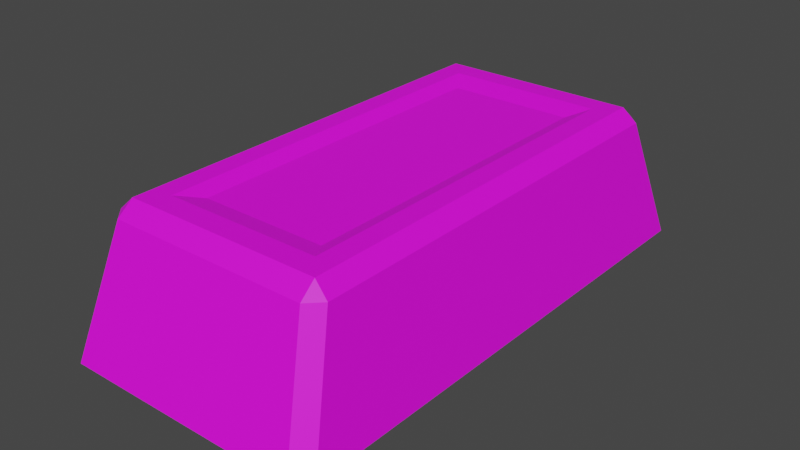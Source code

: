 # Source: Silverbar.blend  (saved by Blender 2.91.10; exported with 4.5.12 LTS)
import bpy
from mathutils import Matrix  # noqa: F401  (used for matrix-valued properties, if any)

bpy.ops.wm.read_factory_settings(use_empty=True)
scene = bpy.context.scene
scene.name = 'Scene'

# ---- collections
col_collection = bpy.data.collections.new('Collection'); scene.collection.children.link(col_collection)

# ---- images (referenced by path relative to the original .blend; pixels are not part of the script)
import os
ASSET_DIR = os.environ.get("B2B_ASSET_DIR", "")  # directory of the original .blend (textures are referenced by path, not embedded)
HERE = os.path.dirname(os.path.abspath(__file__))  # packed textures are extracted next to this script under _unpacked/

def load_image(name, relpath, width, height, colorspace="sRGB"):
    """Load a texture the original file referenced (path relative to the .blend, or extracted next to this script)."""
    p = next((c for c in (os.path.join(HERE, relpath), os.path.join(ASSET_DIR, relpath)) if relpath and os.path.exists(c)), "")
    if p:
        img = bpy.data.images.load(p, check_existing=True)
        img.name = name
    else:  # same state as the original file: an image datablock whose file is absent (Cycles renders it pink)
        img = bpy.data.images.new(name, width, height)
        img.source = "FILE"
        img.filepath = "//" + (relpath or name)
    img.colorspace_settings.name = colorspace
    return img
img_color2_png_028 = load_image('Color2.png.028', 'Color2.png', 1024, 1024, 'sRGB')

# ---- materials (node trees are filled in below, after node groups)
mat_material_029 = bpy.data.materials.new('Material.029')
mat_material_029.use_transparent_shadow = False

# ---- material node trees
mat_material_029.use_nodes = True; mat_material_029.node_tree.nodes.clear()
_N = mat_material_029.node_tree.nodes; _L = mat_material_029.node_tree.links
n0 = _N.new('ShaderNodeBsdfPrincipled'); n0.name = 'Principled BSDF'; n0.location = (10, 300)
n0.distribution = 'GGX'
n0.subsurface_method = 'BURLEY'
n0.inputs[2].default_value = 0.6
n0.inputs[3].default_value = 1.45
n0.inputs[27].default_value = (0.0, 0.0, 0.0, 1.0)
n0.inputs[28].default_value = 1.0
n1 = _N.new('ShaderNodeOutputMaterial'); n1.name = 'Material Output'; n1.location = (300, 300)
n2 = _N.new('ShaderNodeTexImage'); n2.name = 'Image Texture'; n2.location = (-280, 280)
n2.image = img_color2_png_028
_L.new(n0.outputs[0], n1.inputs[0])
_L.new(n2.outputs[0], n0.inputs[0])
n1.is_active_output = True

# ---- world
world_world = bpy.data.worlds.new('World'); scene.world = world_world
world_world.use_nodes = True; world_world.node_tree.nodes.clear()
_N = world_world.node_tree.nodes; _L = world_world.node_tree.links
n0 = _N.new('ShaderNodeOutputWorld'); n0.name = 'World Output'; n0.location = (300, 300)
n1 = _N.new('ShaderNodeBackground'); n1.name = 'Background'; n1.location = (10, 300)
n1.inputs[0].default_value = (0.05088, 0.05088, 0.05088, 1.0)
_L.new(n1.outputs[0], n0.inputs[0])
n0.is_active_output = True
world_world.color = (0.05088, 0.05088, 0.05088)
world_world.use_sun_shadow = False
world_world.sun_shadow_jitter_overblur = 0.0

# ---- meshes
me_cube_004 = bpy.data.meshes.new('Cube.004')
me_cube_004.from_pydata([(-0.0525, -0.126, 0.1), (-0.0525, 0.126, 0.1), (0.0525, 0.126, 0.1), (0.0525, -0.126, 0.1), (-0.042, -0.1109, 0.096), (-0.042, 0.1109, 0.096), (0.042, 0.1109, 0.096), (0.042, -0.1109, 0.096), (-0.08013, -0.17, 0.0), (-0.07938, -0.1782, 0.008821), (-0.08912, -0.1684, 0.008895), (-0.06672, -0.1513, 0.09118), (-0.06638, -0.1408, 0.1), (-0.07567, -0.1423, 0.09111), (-0.08013, 0.17, 0.0), (-0.08912, 0.1684, 0.008895), (-0.07938, 0.1782, 0.008821), (-0.06638, 0.1408, 0.1), (-0.06672, 0.1513, 0.09118), (-0.07567, 0.1423, 0.09111), (0.08013, -0.17, 0.0), (0.08912, -0.1684, 0.008895), (0.07938, -0.1782, 0.008821), (0.06638, -0.1408, 0.1), (0.06672, -0.1513, 0.09118), (0.07567, -0.1423, 0.09111), (0.08013, 0.17, 0.0), (0.07938, 0.1782, 0.008821), (0.08912, 0.1684, 0.008895), (0.06638, 0.1408, 0.1), (0.07567, 0.1423, 0.09111), (0.06672, 0.1513, 0.09118)], [], [(22, 24, 11, 9), (29, 17, 1, 2), (23, 29, 2, 3), (17, 12, 0, 1), (10, 13, 19, 15), (12, 23, 3, 0), (0, 3, 7, 4), (16, 18, 31, 27), (28, 30, 25, 21), (6, 5, 4, 7), (2, 1, 5, 6), (3, 2, 6, 7), (1, 0, 4, 5), (8, 9, 10), (11, 12, 13), (14, 15, 16), (17, 18, 19), (20, 21, 22), (23, 24, 25), (26, 27, 28), (29, 30, 31), (14, 8, 10, 15), (9, 11, 13, 10), (12, 17, 19, 13), (18, 16, 15, 19), (26, 14, 16, 27), (17, 29, 31, 18), (30, 28, 27, 31), (20, 26, 28, 21), (29, 23, 25, 30), (24, 22, 21, 25), (8, 20, 22, 9), (23, 12, 11, 24), (14, 26, 20, 8)])
_uv = me_cube_004.uv_layers.new(name='UVMap')
_uv.uv.foreach_set('vector', [0.2924, 0.8709, 0.2931, 0.8709, 0.2931, 0.8716, 0.2924, 0.8716, 0.2931, 0.87, 0.2931, 0.8692, 0.2931, 0.8692, 0.2931, 0.87, 0.2931, 0.8708, 0.2931, 0.87, 0.2931, 0.87, 0.2931, 0.8708, 0.2931, 0.8692, 0.2931, 0.8683, 0.2931, 0.8683, 0.2931, 0.8692, 0.2924, 0.8683, 0.2931, 0.8683, 0.2931, 0.8691, 0.2924, 0.8691, 0.2931, 0.8717, 0.2931, 0.8708, 0.2931, 0.8708, 0.2931, 0.8717, 0.2931, 0.8717, 0.2931, 0.8708, 0.2931, 0.8708, 0.2931, 0.8717, 0.2924, 0.8692, 0.2931, 0.8692, 0.2931, 0.8699, 0.2924, 0.87, 0.2924, 0.87, 0.2931, 0.87, 0.2931, 0.8708, 0.2924, 0.8708, 0.2931, 0.87, 0.294, 0.87, 0.294, 0.8708, 0.2931, 0.8708, 0.2931, 0.87, 0.2931, 0.8692, 0.2931, 0.8692, 0.2931, 0.87, 0.2931, 0.8708, 0.2931, 0.87, 0.2931, 0.87, 0.2931, 0.8708, 0.2931, 0.8692, 0.2931, 0.8683, 0.2931, 0.8683, 0.2931, 0.8692, 0.2915, 0.8708, 0.2915, 0.8708, 0.2914, 0.8708, 0.2931, 0.8716, 0.2931, 0.8716, 0.2931, 0.8717, 0.2915, 0.87, 0.2914, 0.87, 0.2915, 0.87, 0.2931, 0.8692, 0.2931, 0.8692, 0.2931, 0.8691, 0.2922, 0.8708, 0.2923, 0.8708, 0.2922, 0.8708, 0.2931, 0.8708, 0.2931, 0.8709, 0.2931, 0.8708, 0.2922, 0.87, 0.2922, 0.87, 0.2923, 0.87, 0.2931, 0.87, 0.2931, 0.87, 0.2931, 0.8699, 0.2915, 0.87, 0.2915, 0.8708, 0.2914, 0.8708, 0.2914, 0.87, 0.2924, 0.8683, 0.2931, 0.8683, 0.2931, 0.8683, 0.2924, 0.8683, 0.2931, 0.8683, 0.2931, 0.8692, 0.2931, 0.8691, 0.2931, 0.8683, 0.2931, 0.8692, 0.2924, 0.8692, 0.2924, 0.8691, 0.2931, 0.8691, 0.2922, 0.87, 0.2915, 0.87, 0.2915, 0.87, 0.2922, 0.87, 0.2931, 0.8692, 0.2931, 0.87, 0.2931, 0.8699, 0.2931, 0.8692, 0.2931, 0.87, 0.2924, 0.87, 0.2924, 0.87, 0.2931, 0.8699, 0.2922, 0.8708, 0.2922, 0.87, 0.2924, 0.87, 0.2924, 0.8708, 0.2931, 0.87, 0.2931, 0.8708, 0.2931, 0.8708, 0.2931, 0.87, 0.2931, 0.8709, 0.2924, 0.8709, 0.2924, 0.8708, 0.2931, 0.8708, 0.2915, 0.8708, 0.2922, 0.8708, 0.2922, 0.8708, 0.2915, 0.8708, 0.2931, 0.8708, 0.2931, 0.8717, 0.2931, 0.8716, 0.2931, 0.8709, 0.2915, 0.87, 0.2922, 0.87, 0.2922, 0.8708, 0.2915, 0.8708])
me_cube_004.materials.append(mat_material_029)
me_cube_004.use_remesh_fix_poles = True
me_cube_004.use_remesh_preserve_attributes = False
me_cube_004.use_mirror_vertex_groups = False
me_cube_004.update()

# ---- objects
ob_silverbar = bpy.data.objects.new('Silverbar', me_cube_004)

# ---- transforms, parenting, visibility, modifiers, constraints
ob_silverbar.location = (0.0, 0.0, 0.0)
ob_silverbar.lineart.crease_threshold = 0.0

# ---- collection membership
col_collection.objects.link(ob_silverbar)

# ---- scene / render settings (as saved in the file)
scene.frame_start = 1; scene.frame_end = 250; scene.frame_set(1)
scene.render.engine = 'BLENDER_EEVEE_NEXT'
scene.cycles.use_denoising = False
scene.cycles.samples = 128
scene.cycles.sampling_pattern = 'TABULATED_SOBOL'
scene.cycles.use_adaptive_sampling = False
scene.cycles.use_light_tree = False
scene.view_settings.view_transform = 'Filmic'
bpy.context.view_layer.update()

# ---- added for rendering (the .blend has no active camera and no usable light): camera, sun
cam_auto = bpy.data.cameras.new('AutoCamera')
cam_auto.lens = 50.0
cam_auto.sensor_width = 36.0
cam_auto.clip_end = 1000.0
ob_auto_camera = bpy.data.objects.new('AutoCamera', cam_auto)
scene.collection.objects.link(ob_auto_camera)
ob_auto_camera.location = (0.380188, -0.456226, 0.35415)
ob_auto_camera.rotation_euler = (1.09748, -7.21219e-08, 0.694738)
scene.camera = ob_auto_camera
light_auto_sun = bpy.data.lights.new('AutoSun', 'SUN')
light_auto_sun.energy = 3.0
light_auto_sun.angle = 0.0523599
ob_auto_sun = bpy.data.objects.new('AutoSun', light_auto_sun)
scene.collection.objects.link(ob_auto_sun)
ob_auto_sun.rotation_euler = (0.872665, 0.174533, 0.523599)
bpy.context.view_layer.update()
